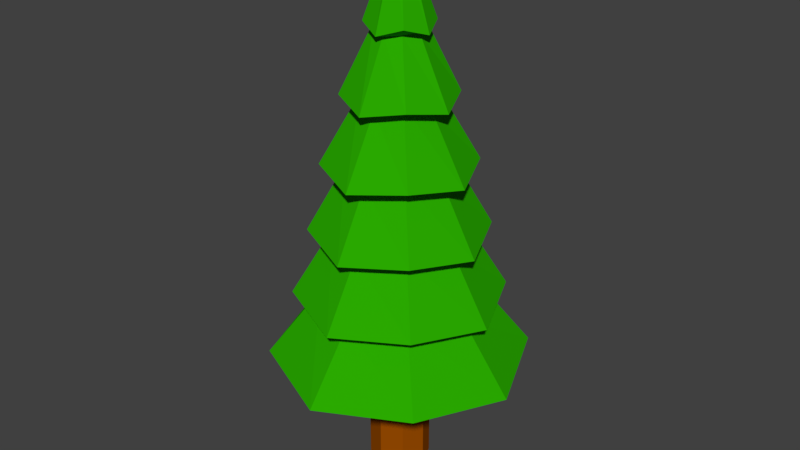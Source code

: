 # Source: Sapin.blend  (saved by Blender 2.78.0; exported with 4.5.12 LTS)
import bpy
from mathutils import Matrix  # noqa: F401  (used for matrix-valued properties, if any)

bpy.ops.wm.read_factory_settings(use_empty=True)
scene = bpy.context.scene
scene.name = 'Scene'

# ---- collections
col_collection_1 = bpy.data.collections.new('Collection 1'); scene.collection.children.link(col_collection_1)

# ---- materials (node trees are filled in below, after node groups)
mat_sapinvert = bpy.data.materials.new('SapinVert')
mat_sapinvert.alpha_threshold = 0.0
mat_sapinvert.diffuse_color = (0.02416, 0.4125, 0.0, 1.0)
mat_sapinvert.roughness = 0.5
mat_tronc = bpy.data.materials.new('Tronc')
mat_tronc.alpha_threshold = 0.0
mat_tronc.diffuse_color = (0.3343, 0.07407, 0.0, 1.0)
mat_tronc.roughness = 0.5

# ---- material node trees
mat_sapinvert.use_nodes = True; mat_sapinvert.node_tree.nodes.clear()
_N = mat_sapinvert.node_tree.nodes; _L = mat_sapinvert.node_tree.links
n0 = _N.new('ShaderNodeOutputMaterial'); n0.name = 'Material Output'; n0.location = (300, 300)
n1 = _N.new('ShaderNodeBsdfDiffuse'); n1.name = 'Diffuse BSDF'; n1.location = (10, 300)
n1.inputs[0].default_value = (0.02372, 0.4109, 0.0, 1.0)
_L.new(n1.outputs[0], n0.inputs[0])
n0.is_active_output = True
mat_tronc.use_nodes = True; mat_tronc.node_tree.nodes.clear()
_N = mat_tronc.node_tree.nodes; _L = mat_tronc.node_tree.links
n0 = _N.new('ShaderNodeOutputMaterial'); n0.name = 'Material Output'; n0.location = (300, 300)
n1 = _N.new('ShaderNodeBsdfDiffuse'); n1.name = 'Diffuse BSDF'; n1.location = (10, 300)
n1.inputs[0].default_value = (0.3325, 0.07421, 0.0, 1.0)
_L.new(n1.outputs[0], n0.inputs[0])
n0.is_active_output = True

# ---- world
world_world = bpy.data.worlds.new('World'); scene.world = world_world
world_world.color = (0.05088, 0.05088, 0.05088)
world_world.use_sun_shadow = False
world_world.sun_shadow_jitter_overblur = 0.0
world_world.cycles.sampling_method = 'MANUAL'

# ---- meshes
me_sapin = bpy.data.meshes.new('Sapin')
me_sapin.from_pydata([(5.639e-09, -5.639e-09, 3.208), (-1.201e-08, 1.201e-08, 11.69), (5.639e-09, 2.851, 2.743), (-1.201e-08, 0.1861, 11.69), (2.016, 2.016, 2.909), (0.1316, 0.1316, 11.69), (2.851, -1.303e-07, 2.743), (0.1861, 3.878e-09, 11.69), (2.016, -2.016, 2.909), (0.1316, -0.1316, 11.69), (-2.436e-07, -2.851, 2.743), (-2.828e-08, -0.1861, 11.69), (-2.016, -2.016, 2.909), (-0.1316, -0.1316, 11.69), (-2.851, 2.836e-08, 2.743), (-0.1861, 1.423e-08, 11.69), (-2.016, 2.016, 2.909), (-0.1316, 0.1316, 11.69), (-2.002e-09, 1.698, 4.207), (-4.004e-09, 1.395, 5.671), (-6.006e-09, 1.093, 7.135), (-8.009e-09, 0.7907, 8.599), (-1.001e-08, 0.4884, 10.06), (0.3454, 0.3454, 10.23), (0.5591, 0.5591, 8.766), (0.7729, 0.7729, 7.301), (0.9867, 0.9867, 5.837), (1.2, 1.2, 4.373), (0.4884, -1.134e-08, 10.06), (0.7907, -2.656e-08, 8.599), (1.093, -4.177e-08, 7.135), (1.395, -5.699e-08, 5.671), (1.698, -7.221e-08, 4.207), (0.3454, -0.3454, 10.06), (0.5591, -0.5591, 8.766), (0.7729, -0.7729, 7.301), (0.9867, -0.9867, 5.837), (1.2, -1.2, 4.373), (-5.271e-08, -0.4884, 10.06), (-7.714e-08, -0.7907, 8.599), (-1.016e-07, -1.093, 7.135), (-1.26e-07, -1.395, 5.671), (-1.504e-07, -1.698, 4.207), (-0.3454, -0.3454, 10.23), (-0.5591, -0.5591, 8.766), (-0.7729, -0.7729, 7.301), (-0.9867, -0.9867, 5.837), (-1.2, -1.2, 4.373), (-0.4884, 1.584e-08, 10.23), (-0.7907, 1.744e-08, 8.766), (-1.093, 1.904e-08, 7.301), (-1.395, 2.064e-08, 5.837), (-1.698, 2.225e-08, 4.373), (-0.3454, 0.3454, 10.23), (-0.5591, 0.5591, 8.766), (-0.7729, 0.7729, 7.301), (-0.9867, 0.9867, 5.837), (-1.2, 1.2, 4.373), (-9.455e-09, 0.7216, 10.06), (0.5102, 0.5102, 10.23), (0.7216, -1.497e-08, 10.06), (0.5102, -0.5102, 10.23), (-7.254e-08, -0.7216, 10.06), (-0.5102, -0.5102, 10.23), (-0.7216, 2.517e-08, 10.06), (-0.5102, 0.5102, 10.23), (7.486e-09, 1.21, 8.599), (0.8554, 0.8554, 8.766), (1.21, -4.063e-08, 8.599), (0.8554, -0.8554, 8.766), (-9.827e-08, -1.21, 8.599), (-0.8554, -0.8554, 8.766), (-1.21, 2.668e-08, 8.599), (-0.8554, 0.8554, 8.766), (5.821e-09, 1.636, 7.135), (1.157, 1.157, 7.301), (1.636, -6.624e-08, 7.135), (1.157, -1.157, 7.301), (-1.372e-07, -1.636, 7.135), (-1.157, -1.157, 7.301), (-1.636, 2.48e-08, 7.135), (-1.157, 1.157, 7.301), (2.851e-08, 1.927, 5.671), (1.362, 1.362, 5.837), (1.927, -7.585e-08, 5.671), (1.362, -1.362, 5.837), (-1.399e-07, -1.927, 5.671), (-1.362, -1.362, 5.837), (-1.927, 3.134e-08, 5.671), (-1.362, 1.362, 5.837), (2.856e-08, 2.291, 4.207), (1.62, 1.62, 4.373), (2.291, -1.027e-07, 4.207), (1.62, -1.62, 4.373), (-1.718e-07, -2.291, 4.207), (-1.62, -1.62, 4.373), (-2.291, 2.482e-08, 4.207), (-1.62, 1.62, 4.373), (-6.926e-08, 0.672, 0.0), (-6.926e-08, 0.672, 3.413), (0.4752, 0.4752, 0.0), (0.4752, 0.4752, 3.413), (0.672, -2.14e-08, 0.0), (0.672, -2.14e-08, 3.413), (0.4752, -0.4752, 0.0), (0.4752, -0.4752, 3.413), (-1.28e-07, -0.672, 0.0), (-1.28e-07, -0.672, 3.413), (-0.4752, -0.4752, 0.0), (-0.4752, -0.4752, 3.413), (-0.672, 1.599e-08, 0.0), (-0.672, 1.599e-08, 3.413), (-0.4752, 0.4752, 0.0), (-0.4752, 0.4752, 3.413)], [], [(0, 2, 4), (1, 5, 3), (58, 3, 5, 59), (0, 4, 6), (1, 7, 5), (59, 5, 7, 60), (0, 6, 8), (1, 9, 7), (60, 7, 9, 61), (0, 8, 10), (1, 11, 9), (61, 9, 11, 62), (0, 10, 12), (1, 13, 11), (62, 11, 13, 63), (0, 12, 14), (1, 15, 13), (63, 13, 15, 64), (0, 14, 16), (1, 17, 15), (64, 15, 17, 65), (0, 16, 2), (1, 3, 17), (65, 17, 3, 58), (16, 57, 18, 2), (97, 56, 19, 90), (89, 55, 20, 82), (81, 54, 21, 74), (73, 53, 22, 66), (14, 52, 57, 16), (96, 51, 56, 97), (88, 50, 55, 89), (80, 49, 54, 81), (72, 48, 53, 73), (12, 47, 52, 14), (95, 46, 51, 96), (87, 45, 50, 88), (79, 44, 49, 80), (71, 43, 48, 72), (10, 42, 47, 12), (94, 41, 46, 95), (86, 40, 45, 87), (78, 39, 44, 79), (70, 38, 43, 71), (8, 37, 42, 10), (93, 36, 41, 94), (85, 35, 40, 86), (77, 34, 39, 78), (69, 33, 38, 70), (6, 32, 37, 8), (92, 31, 36, 93), (84, 30, 35, 85), (76, 29, 34, 77), (68, 28, 33, 69), (4, 27, 32, 6), (91, 26, 31, 92), (83, 25, 30, 84), (75, 24, 29, 76), (67, 23, 28, 68), (2, 18, 27, 4), (90, 19, 26, 91), (82, 20, 25, 83), (74, 21, 24, 75), (66, 22, 23, 67), (53, 65, 58, 22), (48, 64, 65, 53), (43, 63, 64, 48), (38, 62, 63, 43), (33, 61, 62, 38), (28, 60, 61, 33), (23, 59, 60, 28), (22, 58, 59, 23), (21, 66, 67, 24), (24, 67, 68, 29), (29, 68, 69, 34), (34, 69, 70, 39), (39, 70, 71, 44), (44, 71, 72, 49), (49, 72, 73, 54), (54, 73, 66, 21), (20, 74, 75, 25), (25, 75, 76, 30), (30, 76, 77, 35), (35, 77, 78, 40), (40, 78, 79, 45), (45, 79, 80, 50), (50, 80, 81, 55), (55, 81, 74, 20), (19, 82, 83, 26), (26, 83, 84, 31), (31, 84, 85, 36), (36, 85, 86, 41), (41, 86, 87, 46), (46, 87, 88, 51), (51, 88, 89, 56), (56, 89, 82, 19), (18, 90, 91, 27), (27, 91, 92, 32), (32, 92, 93, 37), (37, 93, 94, 42), (42, 94, 95, 47), (47, 95, 96, 52), (52, 96, 97, 57), (57, 97, 90, 18), (98, 99, 101, 100), (100, 101, 103, 102), (102, 103, 105, 104), (104, 105, 107, 106), (106, 107, 109, 108), (108, 109, 111, 110), (110, 111, 113, 112), (112, 113, 99, 98)])
me_sapin.polygons.foreach_set('material_index', [0, 0, 0, 0, 0, 0, 0, 0, 0, 0, 0, 0, 0, 0, 0, 0, 0, 0, 0, 0, 0, 0, 0, 0, 0, 0, 0, 0, 0, 0, 0, 0, 0, 0, 0, 0, 0, 0, 0, 0, 0, 0, 0, 0, 0, 0, 0, 0, 0, 0, 0, 0, 0, 0, 0, 0, 0, 0, 0, 0, 0, 0, 0, 0, 0, 0, 0, 0, 0, 0, 0, 0, 0, 0, 0, 0, 0, 0, 0, 0, 0, 0, 0, 0, 0, 0, 0, 0, 0, 0, 0, 0, 0, 0, 0, 0, 0, 0, 0, 0, 0, 0, 0, 0, 1, 1, 1, 1, 1, 1, 1, 1])
me_sapin.materials.append(mat_sapinvert)
me_sapin.materials.append(mat_tronc)
me_sapin.use_remesh_preserve_volume = False
me_sapin.use_remesh_preserve_attributes = False
me_sapin.use_mirror_vertex_groups = False
me_sapin.update()

# ---- objects
ob_sapin = bpy.data.objects.new('Sapin', me_sapin)

# ---- transforms, parenting, visibility, modifiers, constraints
ob_sapin.location = (0.0, 0.0, 0.0)
ob_sapin.lineart.crease_threshold = 0.0

# ---- collection membership
col_collection_1.objects.link(ob_sapin)

# ---- scene / render settings (as saved in the file)
scene.frame_start = 1; scene.frame_end = 250; scene.frame_set(8)
scene.render.engine = 'CYCLES'
scene.render.resolution_percentage = 50
scene.render.dither_intensity = 0.0
scene.cycles.use_denoising = False
scene.cycles.samples = 128
scene.cycles.sampling_pattern = 'TABULATED_SOBOL'
scene.cycles.light_sampling_threshold = 0.0
scene.cycles.use_adaptive_sampling = False
scene.cycles.use_light_tree = False
scene.cycles.blur_glossy = 0.0
scene.cycles.sample_clamp_indirect = 0.0
scene.view_settings.view_transform = 'Standard'
bpy.context.view_layer.update()

# ---- added for rendering (the .blend has no active camera and no usable light): camera, sun
cam_auto = bpy.data.cameras.new('AutoCamera')
cam_auto.lens = 50.0
cam_auto.sensor_width = 36.0
cam_auto.clip_end = 1000.0
ob_auto_camera = bpy.data.objects.new('AutoCamera', cam_auto)
scene.collection.objects.link(ob_auto_camera)
ob_auto_camera.location = (13.1431, -15.7718, 16.3614)
ob_auto_camera.rotation_euler = (1.09748, -7.21219e-08, 0.694738)
scene.camera = ob_auto_camera
light_auto_sun = bpy.data.lights.new('AutoSun', 'SUN')
light_auto_sun.energy = 3.0
light_auto_sun.angle = 0.0523599
ob_auto_sun = bpy.data.objects.new('AutoSun', light_auto_sun)
scene.collection.objects.link(ob_auto_sun)
ob_auto_sun.rotation_euler = (0.872665, 0.174533, 0.523599)
bpy.context.view_layer.update()
